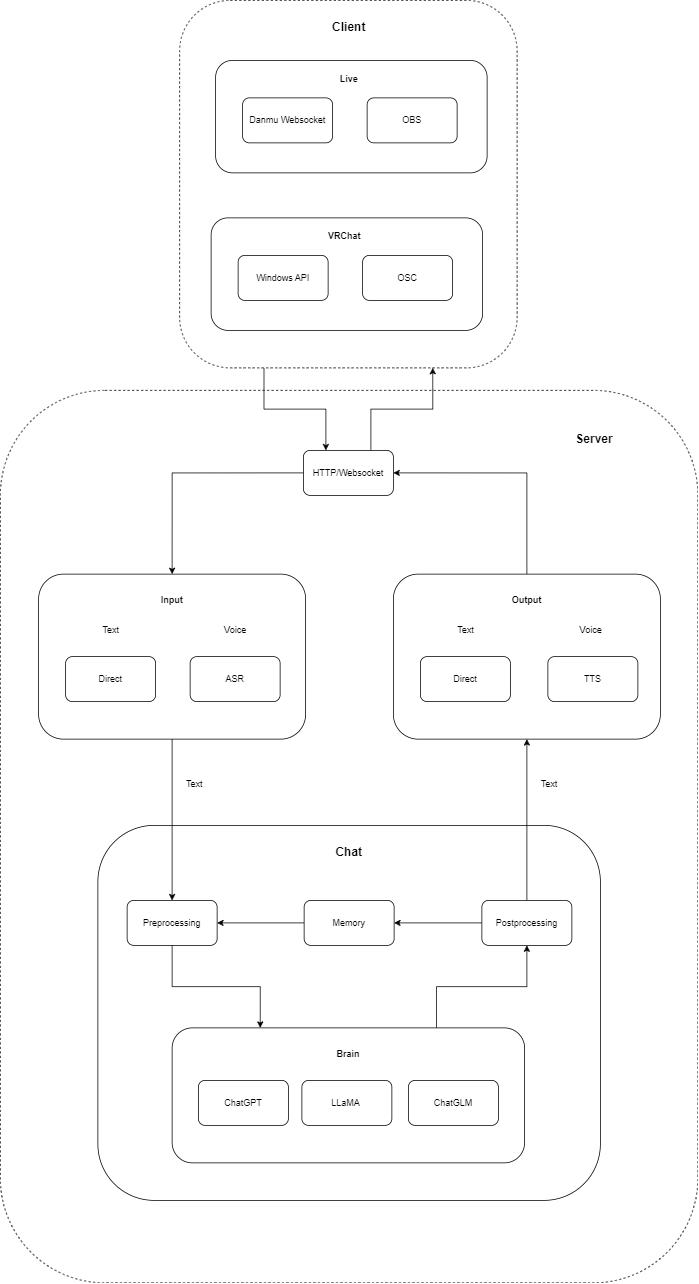

The diagram above was exported from draw.io. Its source (the exported page's mxGraphModel, read from the mxfile embedded in the PNG):
<mxGraphModel dx="2294" dy="2105" grid="1" gridSize="10" guides="1" tooltips="1" connect="1" arrows="1" fold="1" page="1" pageScale="1" pageWidth="827" pageHeight="1169" math="0" shadow="0">
  <root>
    <mxCell id="0" />
    <mxCell id="1" parent="0" />
    <mxCell id="rGHVlYMVbfXziLUFTzal-166" value="" style="rounded=1;whiteSpace=wrap;html=1;dashed=1;" parent="1" vertex="1">
      <mxGeometry x="-50" y="80" width="930" height="1190" as="geometry" />
    </mxCell>
    <mxCell id="rGHVlYMVbfXziLUFTzal-163" style="edgeStyle=orthogonalEdgeStyle;rounded=0;orthogonalLoop=1;jettySize=auto;html=1;exitX=0.25;exitY=1;exitDx=0;exitDy=0;entryX=0.25;entryY=0;entryDx=0;entryDy=0;" parent="1" source="rGHVlYMVbfXziLUFTzal-149" target="rGHVlYMVbfXziLUFTzal-157" edge="1">
      <mxGeometry relative="1" as="geometry" />
    </mxCell>
    <mxCell id="rGHVlYMVbfXziLUFTzal-149" value="" style="rounded=1;whiteSpace=wrap;html=1;dashed=1;" parent="1" vertex="1">
      <mxGeometry x="189" y="-440" width="450" height="490" as="geometry" />
    </mxCell>
    <mxCell id="rGHVlYMVbfXziLUFTzal-121" value="" style="rounded=1;whiteSpace=wrap;html=1;" parent="1" vertex="1">
      <mxGeometry x="231" y="-150" width="362" height="150" as="geometry" />
    </mxCell>
    <mxCell id="rGHVlYMVbfXziLUFTzal-127" value="" style="rounded=1;whiteSpace=wrap;html=1;" parent="1" vertex="1">
      <mxGeometry x="237" y="-360" width="362" height="150" as="geometry" />
    </mxCell>
    <mxCell id="rGHVlYMVbfXziLUFTzal-94" value="" style="rounded=1;whiteSpace=wrap;html=1;" parent="1" vertex="1">
      <mxGeometry x="80" y="660" width="670" height="500" as="geometry" />
    </mxCell>
    <mxCell id="rGHVlYMVbfXziLUFTzal-151" style="edgeStyle=orthogonalEdgeStyle;rounded=0;orthogonalLoop=1;jettySize=auto;html=1;entryX=0.5;entryY=0;entryDx=0;entryDy=0;" parent="1" source="rGHVlYMVbfXziLUFTzal-68" target="rGHVlYMVbfXziLUFTzal-26" edge="1">
      <mxGeometry relative="1" as="geometry" />
    </mxCell>
    <mxCell id="rGHVlYMVbfXziLUFTzal-68" value="" style="rounded=1;whiteSpace=wrap;html=1;" parent="1" vertex="1">
      <mxGeometry x="1" y="325" width="356" height="220" as="geometry" />
    </mxCell>
    <mxCell id="rGHVlYMVbfXziLUFTzal-106" style="edgeStyle=orthogonalEdgeStyle;rounded=0;orthogonalLoop=1;jettySize=auto;html=1;exitX=0.75;exitY=0;exitDx=0;exitDy=0;" parent="1" source="rGHVlYMVbfXziLUFTzal-41" target="rGHVlYMVbfXziLUFTzal-92" edge="1">
      <mxGeometry relative="1" as="geometry" />
    </mxCell>
    <mxCell id="rGHVlYMVbfXziLUFTzal-41" value="" style="rounded=1;whiteSpace=wrap;html=1;" parent="1" vertex="1">
      <mxGeometry x="179" y="930" width="470" height="180" as="geometry" />
    </mxCell>
    <mxCell id="rGHVlYMVbfXziLUFTzal-3" value="ASR" style="rounded=1;whiteSpace=wrap;html=1;" parent="1" vertex="1">
      <mxGeometry x="203" y="435" width="120" height="60" as="geometry" />
    </mxCell>
    <mxCell id="rGHVlYMVbfXziLUFTzal-15" value="Direct" style="rounded=1;whiteSpace=wrap;html=1;" parent="1" vertex="1">
      <mxGeometry x="37" y="435" width="120" height="60" as="geometry" />
    </mxCell>
    <mxCell id="rGHVlYMVbfXziLUFTzal-18" value="LLaMA&amp;nbsp;" style="rounded=1;whiteSpace=wrap;html=1;" parent="1" vertex="1">
      <mxGeometry x="352" y="1000" width="120" height="60" as="geometry" />
    </mxCell>
    <mxCell id="rGHVlYMVbfXziLUFTzal-20" value="ChatGLM" style="rounded=1;whiteSpace=wrap;html=1;" parent="1" vertex="1">
      <mxGeometry x="494" y="1000" width="120" height="60" as="geometry" />
    </mxCell>
    <mxCell id="rGHVlYMVbfXziLUFTzal-21" value="ChatGPT" style="rounded=1;whiteSpace=wrap;html=1;" parent="1" vertex="1">
      <mxGeometry x="214" y="1000" width="120" height="60" as="geometry" />
    </mxCell>
    <mxCell id="rGHVlYMVbfXziLUFTzal-105" style="edgeStyle=orthogonalEdgeStyle;rounded=0;orthogonalLoop=1;jettySize=auto;html=1;exitX=0.5;exitY=1;exitDx=0;exitDy=0;entryX=0.25;entryY=0;entryDx=0;entryDy=0;" parent="1" source="rGHVlYMVbfXziLUFTzal-26" target="rGHVlYMVbfXziLUFTzal-41" edge="1">
      <mxGeometry relative="1" as="geometry" />
    </mxCell>
    <mxCell id="rGHVlYMVbfXziLUFTzal-26" value="Preprocessing" style="rounded=1;whiteSpace=wrap;html=1;" parent="1" vertex="1">
      <mxGeometry x="119" y="760" width="120" height="60" as="geometry" />
    </mxCell>
    <mxCell id="rGHVlYMVbfXziLUFTzal-29" value="Text" style="text;html=1;align=center;verticalAlign=middle;resizable=0;points=[];autosize=1;strokeColor=none;fillColor=none;" parent="1" vertex="1">
      <mxGeometry x="72" y="385" width="50" height="30" as="geometry" />
    </mxCell>
    <mxCell id="rGHVlYMVbfXziLUFTzal-30" value="Voice" style="text;html=1;align=center;verticalAlign=middle;resizable=0;points=[];autosize=1;strokeColor=none;fillColor=none;" parent="1" vertex="1">
      <mxGeometry x="238" y="385" width="50" height="30" as="geometry" />
    </mxCell>
    <mxCell id="rGHVlYMVbfXziLUFTzal-48" value="Brain" style="text;html=1;strokeColor=none;fillColor=none;align=center;verticalAlign=middle;whiteSpace=wrap;rounded=0;fontStyle=1" parent="1" vertex="1">
      <mxGeometry x="384" y="950" width="60" height="30" as="geometry" />
    </mxCell>
    <mxCell id="rGHVlYMVbfXziLUFTzal-80" value="Input" style="text;html=1;strokeColor=none;fillColor=none;align=center;verticalAlign=middle;whiteSpace=wrap;rounded=0;fontStyle=1" parent="1" vertex="1">
      <mxGeometry x="149" y="345" width="60" height="30" as="geometry" />
    </mxCell>
    <mxCell id="rGHVlYMVbfXziLUFTzal-161" style="edgeStyle=orthogonalEdgeStyle;rounded=0;orthogonalLoop=1;jettySize=auto;html=1;exitX=0.5;exitY=0;exitDx=0;exitDy=0;entryX=1;entryY=0.5;entryDx=0;entryDy=0;" parent="1" source="rGHVlYMVbfXziLUFTzal-84" target="rGHVlYMVbfXziLUFTzal-157" edge="1">
      <mxGeometry relative="1" as="geometry" />
    </mxCell>
    <mxCell id="rGHVlYMVbfXziLUFTzal-84" value="" style="rounded=1;whiteSpace=wrap;html=1;" parent="1" vertex="1">
      <mxGeometry x="474" y="325" width="356" height="220" as="geometry" />
    </mxCell>
    <mxCell id="rGHVlYMVbfXziLUFTzal-85" value="TTS" style="rounded=1;whiteSpace=wrap;html=1;" parent="1" vertex="1">
      <mxGeometry x="680" y="435" width="120" height="60" as="geometry" />
    </mxCell>
    <mxCell id="rGHVlYMVbfXziLUFTzal-86" value="Direct" style="rounded=1;whiteSpace=wrap;html=1;" parent="1" vertex="1">
      <mxGeometry x="510" y="435" width="120" height="60" as="geometry" />
    </mxCell>
    <mxCell id="rGHVlYMVbfXziLUFTzal-87" value="Text" style="text;html=1;align=center;verticalAlign=middle;resizable=0;points=[];autosize=1;strokeColor=none;fillColor=none;" parent="1" vertex="1">
      <mxGeometry x="545" y="385" width="50" height="30" as="geometry" />
    </mxCell>
    <mxCell id="rGHVlYMVbfXziLUFTzal-88" value="Voice" style="text;html=1;align=center;verticalAlign=middle;resizable=0;points=[];autosize=1;strokeColor=none;fillColor=none;" parent="1" vertex="1">
      <mxGeometry x="712" y="385" width="50" height="30" as="geometry" />
    </mxCell>
    <mxCell id="rGHVlYMVbfXziLUFTzal-89" value="Output" style="text;html=1;strokeColor=none;fillColor=none;align=center;verticalAlign=middle;whiteSpace=wrap;rounded=0;fontStyle=1" parent="1" vertex="1">
      <mxGeometry x="622" y="345" width="60" height="30" as="geometry" />
    </mxCell>
    <mxCell id="rGHVlYMVbfXziLUFTzal-108" style="edgeStyle=orthogonalEdgeStyle;rounded=0;orthogonalLoop=1;jettySize=auto;html=1;entryX=1;entryY=0.5;entryDx=0;entryDy=0;" parent="1" source="rGHVlYMVbfXziLUFTzal-92" target="rGHVlYMVbfXziLUFTzal-93" edge="1">
      <mxGeometry relative="1" as="geometry" />
    </mxCell>
    <mxCell id="rGHVlYMVbfXziLUFTzal-153" style="edgeStyle=orthogonalEdgeStyle;rounded=0;orthogonalLoop=1;jettySize=auto;html=1;exitX=0.5;exitY=0;exitDx=0;exitDy=0;" parent="1" source="rGHVlYMVbfXziLUFTzal-92" target="rGHVlYMVbfXziLUFTzal-84" edge="1">
      <mxGeometry relative="1" as="geometry" />
    </mxCell>
    <mxCell id="rGHVlYMVbfXziLUFTzal-92" value="Postprocessing" style="rounded=1;whiteSpace=wrap;html=1;" parent="1" vertex="1">
      <mxGeometry x="592" y="760" width="120" height="60" as="geometry" />
    </mxCell>
    <mxCell id="rGHVlYMVbfXziLUFTzal-107" style="edgeStyle=orthogonalEdgeStyle;rounded=0;orthogonalLoop=1;jettySize=auto;html=1;exitX=0;exitY=0.5;exitDx=0;exitDy=0;entryX=1;entryY=0.5;entryDx=0;entryDy=0;" parent="1" source="rGHVlYMVbfXziLUFTzal-93" target="rGHVlYMVbfXziLUFTzal-26" edge="1">
      <mxGeometry relative="1" as="geometry" />
    </mxCell>
    <mxCell id="rGHVlYMVbfXziLUFTzal-93" value="Memory" style="rounded=1;whiteSpace=wrap;html=1;" parent="1" vertex="1">
      <mxGeometry x="355" y="760" width="120" height="60" as="geometry" />
    </mxCell>
    <mxCell id="rGHVlYMVbfXziLUFTzal-95" value="Chat" style="text;html=1;strokeColor=none;fillColor=none;align=center;verticalAlign=middle;whiteSpace=wrap;rounded=0;fontStyle=1;fontSize=16;" parent="1" vertex="1">
      <mxGeometry x="385" y="680" width="60" height="30" as="geometry" />
    </mxCell>
    <mxCell id="rGHVlYMVbfXziLUFTzal-122" value="OSC" style="rounded=1;whiteSpace=wrap;html=1;" parent="1" vertex="1">
      <mxGeometry x="433" y="-100" width="120" height="60" as="geometry" />
    </mxCell>
    <mxCell id="rGHVlYMVbfXziLUFTzal-123" value="Windows API" style="rounded=1;whiteSpace=wrap;html=1;" parent="1" vertex="1">
      <mxGeometry x="267" y="-100" width="120" height="60" as="geometry" />
    </mxCell>
    <mxCell id="rGHVlYMVbfXziLUFTzal-124" value="VRChat" style="text;html=1;strokeColor=none;fillColor=none;align=center;verticalAlign=middle;whiteSpace=wrap;rounded=0;fontStyle=1" parent="1" vertex="1">
      <mxGeometry x="379" y="-140" width="60" height="30" as="geometry" />
    </mxCell>
    <mxCell id="rGHVlYMVbfXziLUFTzal-128" value="OBS" style="rounded=1;whiteSpace=wrap;html=1;" parent="1" vertex="1">
      <mxGeometry x="439" y="-310" width="120" height="60" as="geometry" />
    </mxCell>
    <mxCell id="rGHVlYMVbfXziLUFTzal-129" value="Danmu Websocket" style="rounded=1;whiteSpace=wrap;html=1;" parent="1" vertex="1">
      <mxGeometry x="273" y="-310" width="120" height="60" as="geometry" />
    </mxCell>
    <mxCell id="rGHVlYMVbfXziLUFTzal-130" value="Live" style="text;html=1;strokeColor=none;fillColor=none;align=center;verticalAlign=middle;whiteSpace=wrap;rounded=0;fontStyle=1" parent="1" vertex="1">
      <mxGeometry x="385" y="-350" width="60" height="30" as="geometry" />
    </mxCell>
    <mxCell id="rGHVlYMVbfXziLUFTzal-160" style="edgeStyle=orthogonalEdgeStyle;rounded=0;orthogonalLoop=1;jettySize=auto;html=1;exitX=0;exitY=0.5;exitDx=0;exitDy=0;entryX=0.5;entryY=0;entryDx=0;entryDy=0;" parent="1" source="rGHVlYMVbfXziLUFTzal-157" target="rGHVlYMVbfXziLUFTzal-68" edge="1">
      <mxGeometry relative="1" as="geometry" />
    </mxCell>
    <mxCell id="rGHVlYMVbfXziLUFTzal-164" style="edgeStyle=orthogonalEdgeStyle;rounded=0;orthogonalLoop=1;jettySize=auto;html=1;exitX=0.75;exitY=0;exitDx=0;exitDy=0;entryX=0.75;entryY=1;entryDx=0;entryDy=0;" parent="1" source="rGHVlYMVbfXziLUFTzal-157" target="rGHVlYMVbfXziLUFTzal-149" edge="1">
      <mxGeometry relative="1" as="geometry" />
    </mxCell>
    <mxCell id="rGHVlYMVbfXziLUFTzal-157" value="HTTP/Websocket" style="rounded=1;whiteSpace=wrap;html=1;" parent="1" vertex="1">
      <mxGeometry x="354" y="160" width="120" height="60" as="geometry" />
    </mxCell>
    <mxCell id="rGHVlYMVbfXziLUFTzal-165" value="Client" style="text;html=1;strokeColor=none;fillColor=none;align=center;verticalAlign=middle;whiteSpace=wrap;rounded=0;fontStyle=1;fontSize=16;" parent="1" vertex="1">
      <mxGeometry x="385" y="-420" width="60" height="30" as="geometry" />
    </mxCell>
    <mxCell id="rGHVlYMVbfXziLUFTzal-167" value="Server" style="text;html=1;strokeColor=none;fillColor=none;align=center;verticalAlign=middle;whiteSpace=wrap;rounded=0;fontSize=16;fontStyle=1" parent="1" vertex="1">
      <mxGeometry x="712" y="130" width="60" height="30" as="geometry" />
    </mxCell>
    <mxCell id="rGHVlYMVbfXziLUFTzal-168" value="Text" style="text;html=1;strokeColor=none;fillColor=none;align=center;verticalAlign=middle;whiteSpace=wrap;rounded=0;" parent="1" vertex="1">
      <mxGeometry x="179" y="590" width="60" height="30" as="geometry" />
    </mxCell>
    <mxCell id="rGHVlYMVbfXziLUFTzal-169" value="Text" style="text;html=1;strokeColor=none;fillColor=none;align=center;verticalAlign=middle;whiteSpace=wrap;rounded=0;" parent="1" vertex="1">
      <mxGeometry x="652" y="590" width="60" height="30" as="geometry" />
    </mxCell>
  </root>
</mxGraphModel>